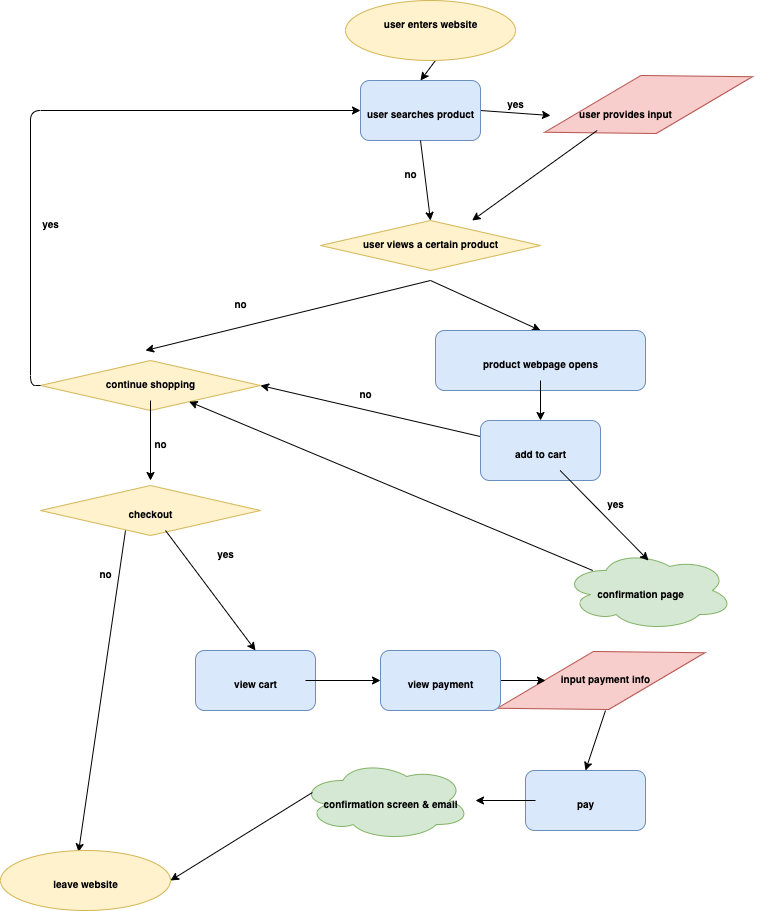

The diagram above was exported from draw.io. Its source (the exported page's mxGraphModel, read from the mxfile embedded in the PNG):
<mxGraphModel dx="837" dy="629" grid="1" gridSize="10" guides="1" tooltips="1" connect="1" arrows="1" fold="1" page="1" pageScale="1" pageWidth="850" pageHeight="1100" math="0" shadow="0">
  <root>
    <mxCell id="0" />
    <mxCell id="1" parent="0" />
    <mxCell id="124" value="" style="ellipse;shape=cloud;whiteSpace=wrap;html=1;fillColor=#d5e8d4;strokeColor=#82b366;" vertex="1" parent="1">
      <mxGeometry x="345" y="770" width="170" height="80" as="geometry" />
    </mxCell>
    <mxCell id="123" value="" style="ellipse;shape=cloud;whiteSpace=wrap;html=1;fillColor=#d5e8d4;strokeColor=#82b366;" vertex="1" parent="1">
      <mxGeometry x="608.03" y="560" width="170" height="80" as="geometry" />
    </mxCell>
    <mxCell id="122" value="" style="rhombus;whiteSpace=wrap;html=1;fontSize=10;rotation=-15;fillColor=#f8cecc;strokeColor=#b85450;" parent="1" vertex="1">
      <mxGeometry x="538.03" y="660" width="215" height="60" as="geometry" />
    </mxCell>
    <mxCell id="116" value="" style="rhombus;whiteSpace=wrap;html=1;fontSize=10;fillColor=#fff2cc;strokeColor=#d6b656;" parent="1" vertex="1">
      <mxGeometry x="85" y="495" width="220" height="50" as="geometry" />
    </mxCell>
    <mxCell id="109" value="" style="rhombus;whiteSpace=wrap;html=1;fontSize=10;fillColor=#fff2cc;strokeColor=#d6b656;" parent="1" vertex="1">
      <mxGeometry x="85" y="370" width="220" height="50" as="geometry" />
    </mxCell>
    <mxCell id="108" value="" style="rhombus;whiteSpace=wrap;html=1;fontSize=10;rotation=-15;fillColor=#f8cecc;strokeColor=#b85450;" parent="1" vertex="1">
      <mxGeometry x="585.53" y="84.01" width="215" height="60" as="geometry" />
    </mxCell>
    <mxCell id="107" value="" style="rhombus;whiteSpace=wrap;html=1;fontSize=10;fillColor=#fff2cc;strokeColor=#d6b656;" parent="1" vertex="1">
      <mxGeometry x="365" y="230" width="220" height="50" as="geometry" />
    </mxCell>
    <mxCell id="13" style="edgeStyle=none;html=1;exitX=0.5;exitY=1;exitDx=0;exitDy=0;entryX=0.5;entryY=0;entryDx=0;entryDy=0;fontSize=10;" parent="1" target="6" edge="1">
      <mxGeometry relative="1" as="geometry">
        <mxPoint x="480" y="70" as="sourcePoint" />
      </mxGeometry>
    </mxCell>
    <mxCell id="34" style="edgeStyle=none;html=1;exitX=1;exitY=0.5;exitDx=0;exitDy=0;entryX=0;entryY=0.5;entryDx=0;entryDy=0;fontSize=10;" parent="1" source="6" edge="1">
      <mxGeometry relative="1" as="geometry">
        <mxPoint x="595" y="125" as="targetPoint" />
      </mxGeometry>
    </mxCell>
    <mxCell id="6" value="" style="rounded=1;whiteSpace=wrap;html=1;fillColor=#dae8fc;strokeColor=#6c8ebf;" parent="1" vertex="1">
      <mxGeometry x="405" y="90" width="120" height="60" as="geometry" />
    </mxCell>
    <mxCell id="7" value="&lt;span style=&quot;font-size: 10px;&quot;&gt;user searches product&lt;/span&gt;" style="text;strokeColor=none;fillColor=none;html=1;fontSize=24;fontStyle=1;verticalAlign=middle;align=center;fontColor=#000000;" parent="1" vertex="1">
      <mxGeometry x="415" y="100" width="100" height="40" as="geometry" />
    </mxCell>
    <mxCell id="43" style="edgeStyle=none;html=1;entryX=0.5;entryY=0;entryDx=0;entryDy=0;fontSize=10;exitX=0.5;exitY=1;exitDx=0;exitDy=0;" parent="1" target="26" edge="1">
      <mxGeometry relative="1" as="geometry">
        <mxPoint x="475" y="290" as="sourcePoint" />
      </mxGeometry>
    </mxCell>
    <mxCell id="17" value="&lt;font style=&quot;font-size: 10px;&quot;&gt;user views a certain product&lt;br&gt;&lt;/font&gt;" style="text;strokeColor=none;fillColor=none;html=1;fontSize=24;fontStyle=1;verticalAlign=middle;align=center;fontColor=#000000;" parent="1" vertex="1">
      <mxGeometry x="425" y="230" width="100" height="40" as="geometry" />
    </mxCell>
    <mxCell id="46" style="edgeStyle=none;html=1;exitX=0.5;exitY=1;exitDx=0;exitDy=0;entryX=0.5;entryY=0;entryDx=0;entryDy=0;fontSize=10;" parent="1" edge="1">
      <mxGeometry relative="1" as="geometry">
        <mxPoint x="475" y="290" as="sourcePoint" />
        <mxPoint x="190" y="360" as="targetPoint" />
      </mxGeometry>
    </mxCell>
    <mxCell id="26" value="" style="rounded=1;whiteSpace=wrap;html=1;fillColor=#dae8fc;strokeColor=#6c8ebf;" parent="1" vertex="1">
      <mxGeometry x="480" y="340" width="210" height="60" as="geometry" />
    </mxCell>
    <mxCell id="53" style="edgeStyle=none;html=1;entryX=0.5;entryY=0;entryDx=0;entryDy=0;fontSize=10;" parent="1" source="27" target="49" edge="1">
      <mxGeometry relative="1" as="geometry" />
    </mxCell>
    <mxCell id="27" value="&lt;font style=&quot;font-size: 10px;&quot;&gt;product webpage opens&lt;/font&gt;" style="text;strokeColor=none;fillColor=none;html=1;fontSize=24;fontStyle=1;verticalAlign=middle;align=center;fontColor=#000000;" parent="1" vertex="1">
      <mxGeometry x="535" y="350" width="100" height="40" as="geometry" />
    </mxCell>
    <mxCell id="99" value="" style="edgeStyle=none;html=1;fontSize=10;" parent="1" edge="1">
      <mxGeometry relative="1" as="geometry">
        <mxPoint x="641.6666666666667" y="140" as="sourcePoint" />
        <mxPoint x="516.6666666666667" y="230" as="targetPoint" />
      </mxGeometry>
    </mxCell>
    <mxCell id="35" style="edgeStyle=none;html=1;entryX=0.5;entryY=0;entryDx=0;entryDy=0;fontSize=10;exitX=0.5;exitY=1;exitDx=0;exitDy=0;" parent="1" source="6" edge="1">
      <mxGeometry relative="1" as="geometry">
        <mxPoint x="470" y="160" as="sourcePoint" />
        <mxPoint x="475" y="230" as="targetPoint" />
      </mxGeometry>
    </mxCell>
    <mxCell id="33" value="&lt;font style=&quot;font-size: 10px;&quot;&gt;user provides input&lt;/font&gt;" style="text;strokeColor=none;fillColor=none;html=1;fontSize=24;fontStyle=1;verticalAlign=middle;align=center;fontColor=#000000;" parent="1" vertex="1">
      <mxGeometry x="620" y="100" width="100" height="40" as="geometry" />
    </mxCell>
    <mxCell id="59" style="edgeStyle=orthogonalEdgeStyle;html=1;entryX=0;entryY=0.5;entryDx=0;entryDy=0;fontSize=10;exitX=0;exitY=0.5;exitDx=0;exitDy=0;" parent="1" source="109" target="6" edge="1">
      <mxGeometry relative="1" as="geometry">
        <mxPoint x="125" y="390" as="sourcePoint" />
      </mxGeometry>
    </mxCell>
    <mxCell id="64" style="edgeStyle=none;html=1;entryX=0.5;entryY=0;entryDx=0;entryDy=0;fontSize=10;" parent="1" source="45" edge="1">
      <mxGeometry relative="1" as="geometry">
        <mxPoint x="195" y="490" as="targetPoint" />
      </mxGeometry>
    </mxCell>
    <mxCell id="45" value="&lt;font style=&quot;font-size: 10px;&quot;&gt;continue shopping&lt;/font&gt;" style="text;strokeColor=none;fillColor=none;html=1;fontSize=24;fontStyle=1;verticalAlign=middle;align=center;fontColor=#000000;" parent="1" vertex="1">
      <mxGeometry x="145" y="370" width="100" height="40" as="geometry" />
    </mxCell>
    <mxCell id="113" style="edgeStyle=none;html=1;entryX=1;entryY=0.5;entryDx=0;entryDy=0;fontSize=10;" parent="1" source="49" target="109" edge="1">
      <mxGeometry relative="1" as="geometry" />
    </mxCell>
    <mxCell id="49" value="" style="rounded=1;whiteSpace=wrap;html=1;fillColor=#dae8fc;strokeColor=#6c8ebf;" parent="1" vertex="1">
      <mxGeometry x="525" y="430" width="120" height="60" as="geometry" />
    </mxCell>
    <mxCell id="111" style="edgeStyle=none;html=1;entryX=0.5;entryY=0;entryDx=0;entryDy=0;fontSize=10;" parent="1" source="50" edge="1">
      <mxGeometry relative="1" as="geometry">
        <mxPoint x="693.03" y="570" as="targetPoint" />
      </mxGeometry>
    </mxCell>
    <mxCell id="50" value="&lt;font style=&quot;font-size: 10px;&quot;&gt;add to cart&lt;/font&gt;" style="text;strokeColor=none;fillColor=none;html=1;fontSize=24;fontStyle=1;verticalAlign=middle;align=center;fontColor=#000000;" parent="1" vertex="1">
      <mxGeometry x="535" y="440" width="100" height="40" as="geometry" />
    </mxCell>
    <mxCell id="120" style="edgeStyle=none;html=1;fontSize=10;" parent="1" source="55" target="109" edge="1">
      <mxGeometry relative="1" as="geometry" />
    </mxCell>
    <mxCell id="55" value="&lt;font style=&quot;font-size: 10px;&quot;&gt;confirmation page&lt;/font&gt;" style="text;strokeColor=none;fillColor=none;html=1;fontSize=24;fontStyle=1;verticalAlign=middle;align=center;fontColor=#000000;" parent="1" vertex="1">
      <mxGeometry x="635" y="580" width="100" height="40" as="geometry" />
    </mxCell>
    <mxCell id="78" style="edgeStyle=none;html=1;entryX=0.5;entryY=0;entryDx=0;entryDy=0;fontSize=10;" parent="1" source="61" target="76" edge="1">
      <mxGeometry relative="1" as="geometry" />
    </mxCell>
    <mxCell id="61" value="&lt;font style=&quot;font-size: 10px;&quot;&gt;checkout&lt;/font&gt;" style="text;strokeColor=none;fillColor=none;html=1;fontSize=24;fontStyle=1;verticalAlign=middle;align=center;fontColor=#000000;" parent="1" vertex="1">
      <mxGeometry x="145" y="500" width="100" height="40" as="geometry" />
    </mxCell>
    <mxCell id="75" style="edgeStyle=none;html=1;entryX=0.459;entryY=0.025;entryDx=0;entryDy=0;fontSize=10;entryPerimeter=0;exitX=0.25;exitY=1;exitDx=0;exitDy=0;" parent="1" source="61" target="96" edge="1">
      <mxGeometry relative="1" as="geometry">
        <mxPoint x="172.7891625615764" y="780" as="sourcePoint" />
        <mxPoint x="180" y="850" as="targetPoint" />
      </mxGeometry>
    </mxCell>
    <mxCell id="76" value="" style="rounded=1;whiteSpace=wrap;html=1;fillColor=#dae8fc;strokeColor=#6c8ebf;" parent="1" vertex="1">
      <mxGeometry x="240" y="660" width="120" height="60" as="geometry" />
    </mxCell>
    <mxCell id="81" style="edgeStyle=none;html=1;entryX=0;entryY=0.5;entryDx=0;entryDy=0;fontSize=10;" parent="1" source="77" target="79" edge="1">
      <mxGeometry relative="1" as="geometry" />
    </mxCell>
    <mxCell id="77" value="&lt;font style=&quot;font-size: 10px;&quot;&gt;view cart&lt;br&gt;&lt;/font&gt;" style="text;strokeColor=none;fillColor=none;html=1;fontSize=24;fontStyle=1;verticalAlign=middle;align=center;fontColor=#000000;" parent="1" vertex="1">
      <mxGeometry x="250" y="670" width="100" height="40" as="geometry" />
    </mxCell>
    <mxCell id="84" style="edgeStyle=none;html=1;entryX=0;entryY=0.5;entryDx=0;entryDy=0;fontSize=10;" parent="1" source="79" edge="1">
      <mxGeometry relative="1" as="geometry">
        <mxPoint x="590" y="690" as="targetPoint" />
      </mxGeometry>
    </mxCell>
    <mxCell id="79" value="" style="rounded=1;whiteSpace=wrap;html=1;fillColor=#dae8fc;strokeColor=#6c8ebf;" parent="1" vertex="1">
      <mxGeometry x="425" y="660" width="120" height="60" as="geometry" />
    </mxCell>
    <mxCell id="80" value="&lt;font style=&quot;font-size: 10px;&quot;&gt;view payment&lt;br&gt;&lt;/font&gt;" style="text;strokeColor=none;fillColor=none;html=1;fontSize=24;fontStyle=1;verticalAlign=middle;align=center;fontColor=#000000;" parent="1" vertex="1">
      <mxGeometry x="435" y="670" width="100" height="40" as="geometry" />
    </mxCell>
    <mxCell id="89" style="edgeStyle=none;html=1;exitX=0.5;exitY=1;exitDx=0;exitDy=0;entryX=0.5;entryY=0;entryDx=0;entryDy=0;fontSize=10;" parent="1" target="85" edge="1">
      <mxGeometry relative="1" as="geometry">
        <mxPoint x="650" y="720" as="sourcePoint" />
      </mxGeometry>
    </mxCell>
    <mxCell id="83" value="&lt;font style=&quot;font-size: 10px;&quot;&gt;input payment info&lt;br&gt;&lt;/font&gt;" style="text;strokeColor=none;fillColor=none;html=1;fontSize=24;fontStyle=1;verticalAlign=middle;align=center;fontColor=#000000;" parent="1" vertex="1">
      <mxGeometry x="600" y="665" width="100" height="40" as="geometry" />
    </mxCell>
    <mxCell id="85" value="" style="rounded=1;whiteSpace=wrap;html=1;fillColor=#dae8fc;strokeColor=#6c8ebf;" parent="1" vertex="1">
      <mxGeometry x="570" y="780" width="120" height="60" as="geometry" />
    </mxCell>
    <mxCell id="92" style="edgeStyle=none;html=1;entryX=1;entryY=0.5;entryDx=0;entryDy=0;fontSize=10;" parent="1" source="86" edge="1">
      <mxGeometry relative="1" as="geometry">
        <mxPoint x="520" y="810" as="targetPoint" />
      </mxGeometry>
    </mxCell>
    <mxCell id="86" value="&lt;font style=&quot;font-size: 10px;&quot;&gt;pay&lt;br&gt;&lt;/font&gt;" style="text;strokeColor=none;fillColor=none;html=1;fontSize=24;fontStyle=1;verticalAlign=middle;align=center;fontColor=#000000;" parent="1" vertex="1">
      <mxGeometry x="580" y="790" width="100" height="40" as="geometry" />
    </mxCell>
    <mxCell id="93" style="edgeStyle=none;html=1;entryX=1;entryY=0.5;entryDx=0;entryDy=0;fontSize=10;exitX=0.07;exitY=0.4;exitDx=0;exitDy=0;exitPerimeter=0;" parent="1" source="124" target="96" edge="1">
      <mxGeometry relative="1" as="geometry">
        <mxPoint x="240" y="880" as="targetPoint" />
        <mxPoint x="343.125" y="840" as="sourcePoint" />
      </mxGeometry>
    </mxCell>
    <mxCell id="91" value="&lt;font style=&quot;font-size: 10px;&quot;&gt;confirmation screen &amp;amp; email&lt;br&gt;&lt;/font&gt;" style="text;strokeColor=none;fillColor=none;html=1;fontSize=24;fontStyle=1;verticalAlign=middle;align=center;fontColor=#000000;" parent="1" vertex="1">
      <mxGeometry x="385" y="790" width="100" height="40" as="geometry" />
    </mxCell>
    <mxCell id="94" value="" style="ellipse;whiteSpace=wrap;html=1;fontSize=10;fillColor=#fff2cc;strokeColor=#d6b656;" parent="1" vertex="1">
      <mxGeometry x="390" y="10" width="170" height="60" as="geometry" />
    </mxCell>
    <mxCell id="3" value="&lt;font style=&quot;font-size: 10px;&quot;&gt;user enters website&lt;/font&gt;" style="text;strokeColor=none;fillColor=none;html=1;fontSize=24;fontStyle=1;verticalAlign=middle;align=center;fontColor=#000000;" parent="1" vertex="1">
      <mxGeometry x="425" y="10" width="100" height="40" as="geometry" />
    </mxCell>
    <mxCell id="96" value="" style="ellipse;whiteSpace=wrap;html=1;fontSize=10;fillColor=#fff2cc;strokeColor=#d6b656;" parent="1" vertex="1">
      <mxGeometry x="45" y="860" width="170" height="60" as="geometry" />
    </mxCell>
    <mxCell id="74" value="&lt;font style=&quot;font-size: 10px;&quot;&gt;leave website&lt;br&gt;&lt;/font&gt;" style="text;strokeColor=none;fillColor=none;html=1;fontSize=24;fontStyle=1;verticalAlign=middle;align=center;fontColor=#000000;" parent="1" vertex="1">
      <mxGeometry x="80" y="870" width="100" height="40" as="geometry" />
    </mxCell>
    <mxCell id="97" value="&lt;font style=&quot;font-size: 10px;&quot;&gt;yes&lt;/font&gt;" style="text;strokeColor=none;fillColor=none;html=1;fontSize=24;fontStyle=1;verticalAlign=middle;align=center;" parent="1" vertex="1">
      <mxGeometry x="510" y="90" width="100" height="40" as="geometry" />
    </mxCell>
    <mxCell id="100" value="&lt;font style=&quot;font-size: 10px;&quot;&gt;no&lt;/font&gt;" style="text;strokeColor=none;fillColor=none;html=1;fontSize=24;fontStyle=1;verticalAlign=middle;align=center;" parent="1" vertex="1">
      <mxGeometry x="405" y="160" width="100" height="40" as="geometry" />
    </mxCell>
    <mxCell id="101" value="&lt;font style=&quot;font-size: 10px;&quot;&gt;no&lt;br&gt;&lt;/font&gt;" style="text;strokeColor=none;fillColor=none;html=1;fontSize=24;fontStyle=1;verticalAlign=middle;align=center;" parent="1" vertex="1">
      <mxGeometry x="235" y="290" width="100" height="40" as="geometry" />
    </mxCell>
    <mxCell id="110" value="&lt;font style=&quot;font-size: 10px;&quot;&gt;yes&lt;br&gt;&lt;/font&gt;" style="text;strokeColor=none;fillColor=none;html=1;fontSize=24;fontStyle=1;verticalAlign=middle;align=center;" parent="1" vertex="1">
      <mxGeometry x="45" y="210" width="100" height="40" as="geometry" />
    </mxCell>
    <mxCell id="112" value="&lt;font style=&quot;font-size: 10px;&quot;&gt;yes&lt;br&gt;&lt;/font&gt;" style="text;strokeColor=none;fillColor=none;html=1;fontSize=24;fontStyle=1;verticalAlign=middle;align=center;" parent="1" vertex="1">
      <mxGeometry x="610" y="490" width="100" height="40" as="geometry" />
    </mxCell>
    <mxCell id="114" value="&lt;font style=&quot;font-size: 10px;&quot;&gt;no&lt;br&gt;&lt;/font&gt;" style="text;strokeColor=none;fillColor=none;html=1;fontSize=24;fontStyle=1;verticalAlign=middle;align=center;" parent="1" vertex="1">
      <mxGeometry x="360" y="380" width="100" height="40" as="geometry" />
    </mxCell>
    <mxCell id="115" value="&lt;font style=&quot;font-size: 10px;&quot;&gt;no&lt;br&gt;&lt;/font&gt;" style="text;strokeColor=none;fillColor=none;html=1;fontSize=24;fontStyle=1;verticalAlign=middle;align=center;" parent="1" vertex="1">
      <mxGeometry x="155" y="430" width="100" height="40" as="geometry" />
    </mxCell>
    <mxCell id="118" value="&lt;font style=&quot;font-size: 10px;&quot;&gt;no&lt;br&gt;&lt;/font&gt;" style="text;strokeColor=none;fillColor=none;html=1;fontSize=24;fontStyle=1;verticalAlign=middle;align=center;" parent="1" vertex="1">
      <mxGeometry x="100" y="560" width="100" height="40" as="geometry" />
    </mxCell>
    <mxCell id="119" value="&lt;font style=&quot;font-size: 10px;&quot;&gt;yes&lt;br&gt;&lt;/font&gt;" style="text;strokeColor=none;fillColor=none;html=1;fontSize=24;fontStyle=1;verticalAlign=middle;align=center;" parent="1" vertex="1">
      <mxGeometry x="220" y="540" width="100" height="40" as="geometry" />
    </mxCell>
  </root>
</mxGraphModel>